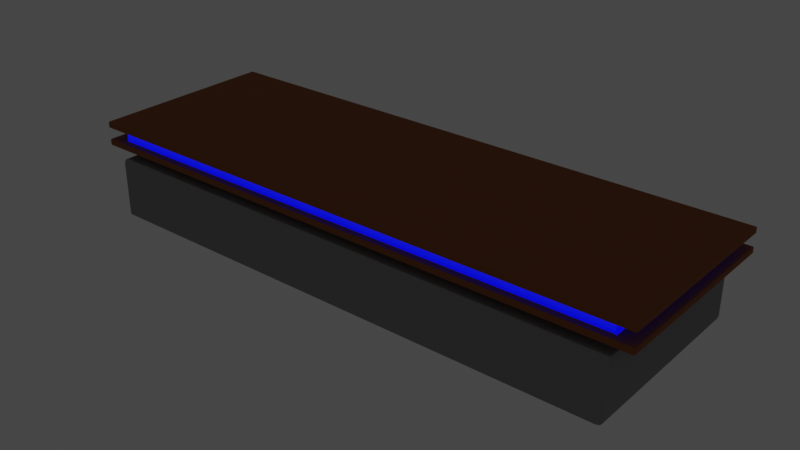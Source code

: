 # Source: long_table.blend  (saved by Blender 2.81.16; exported with 4.5.12 LTS)
import bpy
from mathutils import Matrix  # noqa: F401  (used for matrix-valued properties, if any)

bpy.ops.wm.read_factory_settings(use_empty=True)
scene = bpy.context.scene
scene.name = 'Scene'

# ---- collections
col_collection = bpy.data.collections.new('Collection'); scene.collection.children.link(col_collection)

# ---- materials (node trees are filled in below, after node groups)
mat_table = bpy.data.materials.new('table')
mat_table.use_transparent_shadow = False
mat_screen = bpy.data.materials.new('screen')
mat_screen.use_transparent_shadow = False
mat_tabletop = bpy.data.materials.new('tabletop')
mat_tabletop.use_transparent_shadow = False

# ---- node groups
ng_auto_smooth = bpy.data.node_groups.new('Auto Smooth', 'GeometryNodeTree')
_s = ng_auto_smooth.interface.new_socket(name='Geometry', in_out='OUTPUT', socket_type='NodeSocketGeometry')
_s = ng_auto_smooth.interface.new_socket(name='Geometry', in_out='INPUT', socket_type='NodeSocketGeometry')
_s = ng_auto_smooth.interface.new_socket(name='Angle', in_out='INPUT', socket_type='NodeSocketFloat')
_s.subtype = 'ANGLE'
_s.min_value = 0.0
_s.max_value = 3.142
ng_auto_smooth.is_modifier = True
_N = ng_auto_smooth.nodes; _L = ng_auto_smooth.links
n0 = _N.new('NodeGroupOutput'); n0.name = 'Group Output'; n0.location = (480, -100)
n1 = _N.new('NodeGroupInput'); n1.name = 'Group Input'; n1.location = (-420, -300)
n2 = _N.new('NodeGroupInput'); n2.name = 'Group Input.001'; n2.location = (-60, -100)
n3 = _N.new('GeometryNodeSetShadeSmooth'); n3.name = 'Set Shade Smooth'; n3.location = (120, -100)
n3.domain = 'EDGE'
n4 = _N.new('GeometryNodeSetShadeSmooth'); n4.name = 'Set Shade Smooth.001'; n4.location = (300, -100)
n5 = _N.new('GeometryNodeInputMeshEdgeAngle'); n5.name = 'Edge Angle'; n5.location = (-420, -220)
n6 = _N.new('GeometryNodeInputEdgeSmooth'); n6.name = 'Is Edge Smooth'; n6.location = (-60, -160)
n7 = _N.new('GeometryNodeInputShadeSmooth'); n7.name = 'Is Face Smooth'; n7.location = (-240, -340)
n8 = _N.new('FunctionNodeBooleanMath'); n8.name = 'Boolean Math'; n8.location = (-60, -220)
n9 = _N.new('FunctionNodeCompare'); n9.name = 'Compare'; n9.location = (-240, -180)
n9.operation = 'LESS_EQUAL'
_L.new(n5.outputs[0], n9.inputs[0])
_L.new(n4.outputs[0], n0.inputs[0])
_L.new(n1.outputs[1], n9.inputs[1])
_L.new(n9.outputs[0], n8.inputs[0])
_L.new(n7.outputs[0], n8.inputs[1])
_L.new(n2.outputs[0], n3.inputs[0])
_L.new(n6.outputs[0], n3.inputs[1])
_L.new(n3.outputs[0], n4.inputs[0])
_L.new(n8.outputs[0], n3.inputs[2])
n0.is_active_output = True

# ---- material node trees
mat_table.use_nodes = True; mat_table.node_tree.nodes.clear()
_N = mat_table.node_tree.nodes; _L = mat_table.node_tree.links
n0 = _N.new('ShaderNodeOutputMaterial'); n0.name = 'Material Output'; n0.location = (300, 300)
n1 = _N.new('ShaderNodeBsdfPrincipled'); n1.name = 'Principled BSDF'; n1.location = (10, 300)
n1.distribution = 'GGX'
n1.subsurface_method = 'BURLEY'
n1.inputs[0].default_value = (0.281, 0.281, 0.281, 1.0)
n1.inputs[2].default_value = 0.8
n1.inputs[3].default_value = 1.45
n1.inputs[20].default_value = 0.0
n1.inputs[27].default_value = (0.0, 0.0, 0.0, 1.0)
n1.inputs[28].default_value = 1.0
_L.new(n1.outputs[0], n0.inputs[0])
n0.is_active_output = True
mat_screen.use_nodes = True; mat_screen.node_tree.nodes.clear()
_N = mat_screen.node_tree.nodes; _L = mat_screen.node_tree.links
n0 = _N.new('ShaderNodeOutputMaterial'); n0.name = 'Material Output'; n0.location = (300, 300)
n1 = _N.new('ShaderNodeBsdfPrincipled'); n1.name = 'Principled BSDF'; n1.location = (10, 300)
n1.distribution = 'GGX'
n1.subsurface_method = 'BURLEY'
n1.inputs[0].default_value = (0.1137, 0.1879, 1.0, 1.0)
n1.inputs[1].default_value = 1.0
n1.inputs[3].default_value = 0.0
n1.inputs[20].default_value = 0.0
n1.inputs[27].default_value = (0.0, 0.0, 1.0, 1.0)
n1.inputs[28].default_value = 1.0
_L.new(n1.outputs[0], n0.inputs[0])
n0.is_active_output = True
mat_tabletop.use_nodes = True; mat_tabletop.node_tree.nodes.clear()
_N = mat_tabletop.node_tree.nodes; _L = mat_tabletop.node_tree.links
n0 = _N.new('ShaderNodeOutputMaterial'); n0.name = 'Material Output'; n0.location = (300, 300)
n1 = _N.new('ShaderNodeBsdfPrincipled'); n1.name = 'Principled BSDF'; n1.location = (10, 300)
n1.distribution = 'GGX'
n1.subsurface_method = 'BURLEY'
n1.inputs[0].default_value = (0.3032, 0.09502, 0.02276, 1.0)
n1.inputs[2].default_value = 0.9
n1.inputs[3].default_value = 1.45
n1.inputs[20].default_value = 0.0
n1.inputs[27].default_value = (0.0, 0.0, 0.0, 1.0)
n1.inputs[28].default_value = 1.0
_L.new(n1.outputs[0], n0.inputs[0])
n0.is_active_output = True

# ---- world
world_world = bpy.data.worlds.new('World'); scene.world = world_world
world_world.use_nodes = True; world_world.node_tree.nodes.clear()
_N = world_world.node_tree.nodes; _L = world_world.node_tree.links
n0 = _N.new('ShaderNodeOutputWorld'); n0.name = 'World Output'; n0.location = (300, 300)
n1 = _N.new('ShaderNodeBackground'); n1.name = 'Background'; n1.location = (10, 300)
n1.inputs[0].default_value = (0.05088, 0.05088, 0.05088, 1.0)
_L.new(n1.outputs[0], n0.inputs[0])
n0.is_active_output = True
world_world.color = (0.05088, 0.05088, 0.05088)
world_world.use_sun_shadow = False
world_world.sun_shadow_jitter_overblur = 0.0

# ---- meshes
me_cube_013 = bpy.data.meshes.new('Cube.013')
me_cube_013.from_pydata([(-4.924, -1.631, 0.0), (-5.736, -1.9, 1.262), (-4.924, 0.0, 0.0), (-5.736, 0.269, 1.262), (0.0, -1.631, 0.0), (0.8118, -1.9, 1.262), (0.0, 0.0, 0.0), (0.8118, 0.269, 1.262), (-4.924, -1.631, 0.9599), (-4.924, 0.0, 0.9599), (0.0, 0.0, 0.9599), (0.0, -1.631, 0.9599), (-5.736, -1.9, 0.988), (-5.736, 0.269, 0.988), (0.8118, 0.269, 0.988), (0.8118, -1.9, 0.988), (-5.736, -1.9, 1.057), (-5.736, -1.9, 1.194), (-5.736, 0.269, 1.194), (-5.736, 0.269, 1.057), (0.8118, 0.269, 1.194), (0.8118, 0.269, 1.057), (0.8118, -1.9, 1.194), (0.8118, -1.9, 1.057), (-5.518, -1.828, 1.057), (-5.518, -1.828, 1.194), (-5.518, 0.1968, 1.194), (-5.518, 0.1968, 1.057), (0.594, 0.1968, 1.194), (0.594, 0.1968, 1.057), (0.594, -1.828, 1.194), (0.594, -1.828, 1.057), (-4.924, 0.0, 0.8905), (-4.924, 0.0, 0.192), (0.0, 0.0, 0.8905), (0.0, 0.0, 0.192), (0.0, -1.631, 0.8905), (0.0, -1.631, 0.192), (-4.924, -1.631, 0.192), (-4.924, -1.631, 0.8905), (-5.436, 0.2255, 0.7998), (-5.436, 0.2255, 0.2827), (0.5122, 0.2255, 0.7998), (0.5122, 0.2255, 0.2827), (0.6029, -1.902, 0.8905), (-5.527, -1.902, 0.192), (-5.527, 0.2255, 0.192), (0.6029, 0.2255, 0.8905), (-5.436, 0.1467, 0.7998), (-5.436, 0.1467, 0.2827), (0.5122, 0.1467, 0.7998), (0.5122, 0.1467, 0.2827), (0.5029, -1.902, 0.192), (0.6029, -1.902, 0.292), (0.5195, -1.902, 0.1922), (0.5361, -1.902, 0.1936), (0.5524, -1.902, 0.1972), (0.5677, -1.902, 0.2038), (0.581, -1.902, 0.2139), (0.5911, -1.902, 0.2271), (0.5977, -1.902, 0.2424), (0.6012, -1.902, 0.2587), (0.6026, -1.902, 0.2753), (0.6029, 0.2255, 0.292), (0.5029, 0.2255, 0.192), (0.5322, 0.2255, 0.2627), (0.6026, 0.2255, 0.2753), (0.6012, 0.2255, 0.2587), (0.5977, 0.2255, 0.2424), (0.5911, 0.2255, 0.2271), (0.581, 0.2255, 0.2139), (0.5677, 0.2255, 0.2038), (0.5524, 0.2255, 0.1972), (0.5361, 0.2255, 0.1936), (0.5195, 0.2255, 0.1922), (-5.427, -1.902, 0.8905), (-5.527, -1.902, 0.7905), (-5.443, -1.902, 0.8903), (-5.46, -1.902, 0.8889), (-5.476, -1.902, 0.8853), (-5.492, -1.902, 0.8787), (-5.505, -1.902, 0.8686), (-5.515, -1.902, 0.8554), (-5.522, -1.902, 0.8401), (-5.525, -1.902, 0.8238), (-5.527, -1.902, 0.8072), (-5.527, 0.2255, 0.7905), (-5.427, 0.2255, 0.8905), (-5.456, 0.2255, 0.8198), (-5.527, 0.2255, 0.8072), (-5.525, 0.2255, 0.8238), (-5.522, 0.2255, 0.8401), (-5.515, 0.2255, 0.8554), (-5.505, 0.2255, 0.8686), (-5.492, 0.2255, 0.8787), (-5.476, 0.2255, 0.8853), (-5.46, 0.2255, 0.8889), (-5.443, 0.2255, 0.8903)], [], [(17, 1, 3, 18), (18, 3, 7, 20), (20, 7, 5, 22), (22, 5, 1, 17), (2, 6, 4, 0), (7, 3, 1, 5), (36, 11, 8, 39), (34, 10, 11, 36), (32, 9, 10, 34), (39, 8, 9, 32), (11, 15, 12, 8), (10, 14, 15, 11), (9, 13, 14, 10), (8, 12, 13, 9), (15, 23, 16, 12), (21, 19, 27, 29), (18, 20, 28, 26), (14, 21, 23, 15), (23, 21, 29, 31), (20, 22, 30, 28), (13, 19, 21, 14), (19, 16, 24, 27), (16, 23, 31, 24), (12, 16, 19, 13), (17, 18, 26, 25), (22, 17, 25, 30), (28, 30, 31, 29), (26, 28, 29, 27), (24, 25, 26, 27), (0, 38, 33, 2), (2, 33, 35, 6), (33, 38, 45, 46), (34, 36, 44, 47), (6, 35, 37, 4), (42, 47, 63, 65, 43), (4, 37, 38, 0), (40, 41, 46, 86, 88), (32, 34, 47, 87, 75, 44, 36, 39), (30, 25, 24, 31), (43, 41, 49, 51), (40, 48, 49, 41), (42, 43, 51, 50), (37, 35, 33, 46, 64, 52, 45, 38), (47, 44, 53, 63), (42, 40, 88, 87, 47), (41, 43, 65, 64, 46), (48, 50, 51, 49), (40, 42, 50, 48), (63, 66, 65), (66, 67, 65), (67, 68, 65), (68, 69, 65), (69, 70, 65), (70, 71, 65), (71, 72, 65), (72, 73, 65), (73, 74, 65), (74, 64, 65), (63, 53, 62, 66), (66, 62, 61, 67), (67, 61, 60, 68), (68, 60, 59, 69), (69, 59, 58, 70), (70, 58, 57, 71), (71, 57, 56, 72), (72, 56, 55, 73), (73, 55, 54, 74), (74, 54, 52, 64), (45, 76, 86, 46), (86, 89, 88), (89, 90, 88), (90, 91, 88), (91, 92, 88), (92, 93, 88), (93, 94, 88), (94, 95, 88), (95, 96, 88), (96, 97, 88), (97, 87, 88), (75, 87, 97, 77), (77, 97, 96, 78), (78, 96, 95, 79), (79, 95, 94, 80), (80, 94, 93, 81), (81, 93, 92, 82), (82, 92, 91, 83), (83, 91, 90, 84), (84, 90, 89, 85), (85, 89, 86, 76), (44, 75, 77, 78, 79, 80, 81, 82, 83, 84, 85, 76, 45, 52, 54, 55, 56, 57, 58, 59, 60, 61, 62, 53)])
me_cube_013.polygons.foreach_set('material_index', [2, 2, 2, 2, 0, 2, 0, 0, 0, 0, 2, 2, 2, 2, 2, 2, 2, 2, 2, 2, 2, 2, 2, 2, 2, 2, 1, 1, 1, 0, 0, 0, 0, 0, 0, 0, 0, 0, 1, 0, 0, 0, 0, 0, 0, 0, 1, 0, 0, 0, 0, 0, 0, 0, 0, 0, 0, 0, 0, 0, 0, 0, 0, 0, 0, 0, 0, 0, 0, 0, 0, 0, 0, 0, 0, 0, 0, 0, 0, 0, 0, 0, 0, 0, 0, 0, 0, 0, 0, 0])
_uv = me_cube_013.uv_layers.new(name='UVMap')
_uv.uv.foreach_set('vector', [0.6174, 0.0, 0.625, 0.0, 0.625, 0.25, 0.6174, 0.25, 0.6174, 0.25, 0.625, 0.25, 0.625, 0.5, 0.6174, 0.5, 0.6174, 0.5, 0.625, 0.5, 0.625, 0.75, 0.6174, 0.75, 0.6174, 0.75, 0.625, 0.75, 0.625, 1.0, 0.6174, 1.0, 0.125, 0.5, 0.375, 0.5, 0.375, 0.75, 0.125, 0.75, 0.625, 0.5, 0.875, 0.5, 0.875, 0.75, 0.625, 0.75, 0.5063, 0.75, 0.5391, 0.75, 0.5391, 1.0, 0.5063, 1.0, 0.5063, 0.5, 0.5391, 0.5, 0.5391, 0.75, 0.5063, 0.75, 0.5063, 0.25, 0.5391, 0.25, 0.5391, 0.5, 0.5063, 0.5, 0.5063, 0.0, 0.5391, 0.0, 0.5391, 0.25, 0.5063, 0.25, 0.5391, 0.75, 0.5946, 0.75, 0.5946, 1.0, 0.5391, 1.0, 0.5391, 0.5, 0.5946, 0.5, 0.5946, 0.75, 0.5391, 0.75, 0.5391, 0.25, 0.5946, 0.25, 0.5946, 0.5, 0.5391, 0.5, 0.5391, 0.0, 0.5946, 0.0, 0.5946, 0.25, 0.5391, 0.25, 0.5946, 0.75, 0.6022, 0.75, 0.6022, 1.0, 0.5946, 1.0, 0.6022, 0.5, 0.6022, 0.25, 0.6022, 0.25, 0.6022, 0.5, 0.6174, 0.25, 0.6174, 0.5, 0.6174, 0.5, 0.6174, 0.25, 0.5946, 0.5, 0.6022, 0.5, 0.6022, 0.75, 0.5946, 0.75, 0.6022, 0.75, 0.6022, 0.5, 0.6022, 0.5, 0.6022, 0.75, 0.6174, 0.5, 0.6174, 0.75, 0.6174, 0.75, 0.6174, 0.5, 0.5946, 0.25, 0.6022, 0.25, 0.6022, 0.5, 0.5946, 0.5, 0.6022, 0.25, 0.6022, 0.0, 0.6022, 0.0, 0.6022, 0.25, 0.6022, 1.0, 0.6022, 0.75, 0.6022, 0.75, 0.6022, 1.0, 0.5946, 0.0, 0.6022, 0.0, 0.6022, 0.25, 0.5946, 0.25, 0.6174, 0.0, 0.6174, 0.25, 0.6174, 0.25, 0.6174, 0.0, 0.6174, 0.75, 0.6174, 1.0, 0.6174, 1.0, 0.6174, 0.75, 0.6174, 0.5, 0.6174, 0.75, 0.6022, 0.75, 0.6022, 0.5, 0.6174, 0.25, 0.6174, 0.5, 0.6022, 0.5, 0.6022, 0.25, 0.6022, 0.0, 0.6174, 0.0, 0.6174, 0.25, 0.6022, 0.25, 0.375, 0.0, 0.4078, 0.0, 0.4078, 0.25, 0.375, 0.25, 0.375, 0.25, 0.4078, 0.25, 0.4078, 0.5, 0.375, 0.5, 0.4078, 0.25, 0.4078, 0.0, 0.4078, 0.0, 0.4078, 0.25, 0.5063, 0.5, 0.5063, 0.75, 0.5063, 0.75, 0.5063, 0.5, 0.375, 0.5, 0.4078, 0.5, 0.4078, 0.75, 0.375, 0.75, 0.4968, 0.4963, 0.5063, 0.5, 0.4219, 0.5, 0.4199, 0.4971, 0.4233, 0.4963, 0.375, 0.75, 0.4078, 0.75, 0.4078, 1.0, 0.375, 1.0, 0.4968, 0.2537, 0.4233, 0.2537, 0.4078, 0.25, 0.4922, 0.25, 0.4989, 0.2529, 0.5063, 0.25, 0.5063, 0.5, 0.5063, 0.5, 0.5063, 0.2541, 0.5063, 0.9959, 0.5063, 0.75, 0.5063, 0.75, 0.5063, 0.0, 0.6174, 0.75, 0.6174, 1.0, 0.6022, 1.0, 0.6022, 0.75, 0.4233, 0.4963, 0.4233, 0.2537, 0.4233, 0.2537, 0.4233, 0.4963, 0.4968, 0.2537, 0.4968, 0.2537, 0.4233, 0.2537, 0.4233, 0.2537, 0.4968, 0.4963, 0.4233, 0.4963, 0.4233, 0.4963, 0.4968, 0.4963, 0.4078, 0.75, 0.4078, 0.5, 0.4078, 0.25, 0.4078, 0.25, 0.4078, 0.4959, 0.4078, 0.7541, 0.4078, 1.0, 0.4078, 1.0, 0.5063, 0.5, 0.5063, 0.75, 0.4219, 0.75, 0.4219, 0.5, 0.4968, 0.4963, 0.4968, 0.2537, 0.4989, 0.2529, 0.5063, 0.2541, 0.5063, 0.5, 0.4233, 0.2537, 0.4233, 0.4963, 0.4199, 0.4971, 0.4078, 0.4959, 0.4078, 0.25, 0.4968, 0.2537, 0.4968, 0.4963, 0.4233, 0.4963, 0.4233, 0.2537, 0.4968, 0.2537, 0.4968, 0.4963, 0.4968, 0.4963, 0.4968, 0.2537, 0.4219, 0.5, 0.4196, 0.5, 0.4199, 0.4971, 0.4196, 0.5, 0.4172, 0.5, 0.4199, 0.4971, 0.4172, 0.5, 0.4149, 0.5, 0.4199, 0.4971, 0.4149, 0.5, 0.4128, 0.5, 0.4199, 0.4971, 0.4128, 0.5, 0.4109, 0.5, 0.4199, 0.4971, 0.4109, 0.5, 0.4095, 0.5, 0.4199, 0.4971, 0.4095, 0.5, 0.4086, 0.5, 0.4199, 0.4971, 0.4086, 0.5, 0.4081, 0.5, 0.4199, 0.4971, 0.4081, 0.5, 0.4079, 0.5, 0.4199, 0.4971, 0.4079, 0.5, 0.4078, 0.5, 0.4199, 0.4971, 0.4219, 0.5, 0.4219, 0.75, 0.4196, 0.75, 0.4196, 0.5, 0.4196, 0.5, 0.4196, 0.75, 0.4172, 0.75, 0.4172, 0.5, 0.4172, 0.5, 0.4172, 0.75, 0.4149, 0.7501, 0.4149, 0.5, 0.4149, 0.5, 0.4149, 0.7501, 0.4128, 0.7502, 0.4128, 0.5, 0.4128, 0.5, 0.4128, 0.7502, 0.4089, 0.7503, 0.4078, 0.5, 0.4078, 0.5, 0.4089, 0.7503, 0.4084, 0.7514, 0.4078, 0.4986, 0.4078, 0.4986, 0.4084, 0.7514, 0.4081, 0.7521, 0.4078, 0.4979, 0.4078, 0.4979, 0.4081, 0.7521, 0.4079, 0.7527, 0.4078, 0.4973, 0.4078, 0.4973, 0.4079, 0.7527, 0.4078, 0.7534, 0.4078, 0.4966, 0.4078, 0.4966, 0.4078, 0.7534, 0.4078, 0.7541, 0.4078, 0.4959, 0.4078, 0.0, 0.4922, 0.0, 0.4922, 0.25, 0.4078, 0.25, 0.4922, 0.25, 0.4946, 0.25, 0.4989, 0.2529, 0.4946, 0.25, 0.497, 0.2501, 0.4989, 0.2529, 0.497, 0.2501, 0.4994, 0.2502, 0.4989, 0.2529, 0.4994, 0.2502, 0.5018, 0.2505, 0.4989, 0.2529, 0.5018, 0.2505, 0.504, 0.2509, 0.4989, 0.2529, 0.504, 0.2509, 0.5039, 0.251, 0.4989, 0.2529, 0.5039, 0.251, 0.5034, 0.2511, 0.4989, 0.2529, 0.5034, 0.2511, 0.5027, 0.2514, 0.4989, 0.2529, 0.5027, 0.2514, 0.502, 0.2517, 0.4989, 0.2529, 0.502, 0.2517, 0.5011, 0.252, 0.4989, 0.2529, 0.5063, 0.9959, 0.5063, 0.2541, 0.5063, 0.2534, 0.5063, 0.9966, 0.5063, 0.9966, 0.5063, 0.2534, 0.5063, 0.2527, 0.5063, 0.9973, 0.5063, 0.9973, 0.5063, 0.2527, 0.5063, 0.2521, 0.5063, 0.9979, 0.5063, 0.9979, 0.5063, 0.2521, 0.5063, 0.2514, 0.5063, 0.9986, 0.5063, 0.9986, 0.5063, 0.2514, 0.5063, 0.25, 0.5063, 1.0, 0.5063, 0.0, 0.5063, 0.25, 0.5014, 0.25, 0.5014, 0.0, 0.5014, 0.0, 0.5014, 0.25, 0.4992, 0.25, 0.4992, 0.0, 0.4992, 0.0, 0.4992, 0.25, 0.4969, 0.25, 0.4969, 0.0, 0.4969, 0.0, 0.4969, 0.25, 0.4946, 0.25, 0.4946, 0.0, 0.4946, 0.0, 0.4946, 0.25, 0.4922, 0.25, 0.4922, 0.0, 0.5063, 0.75, 0.5063, 0.9959, 0.5063, 0.9966, 0.5061, 0.9973, 0.5056, 0.9979, 0.5046, 0.9986, 0.5032, 0.9991, 0.5014, 0.9995, 0.4992, 0.9998, 0.4969, 0.9999, 0.4946, 1.0, 0.4922, 1.0, 0.4078, 1.0, 0.4078, 0.7541, 0.4078, 0.7534, 0.4079, 0.7527, 0.4081, 0.7521, 0.4084, 0.7514, 0.4089, 0.7503, 0.4128, 0.7502, 0.4149, 0.7501, 0.4172, 0.75, 0.4196, 0.75, 0.4219, 0.75])
me_cube_013.materials.append(mat_table)
me_cube_013.materials.append(mat_screen)
me_cube_013.materials.append(mat_tabletop)
me_cube_013.use_remesh_fix_poles = True
me_cube_013.use_remesh_preserve_attributes = False
me_cube_013.use_mirror_vertex_groups = False
me_cube_013.update()

# ---- objects
ob_long_table = bpy.data.objects.new('long_table', me_cube_013)

# ---- transforms, parenting, visibility, modifiers, constraints
ob_long_table.location = (0.0, 0.0, 2.98e-07)
ob_long_table.lineart.crease_threshold = 0.0
_m = ob_long_table.modifiers.new('Bevel', 'BEVEL')
_m.width = 0.01
_m.width_pct = 0.01
_m.angle_limit = 1.047
_m.offset_type = 'WIDTH'
_m = ob_long_table.modifiers.new('Auto Smooth', 'NODES')
_m.node_group = ng_auto_smooth
_gi = [s.identifier for s in ng_auto_smooth.interface.items_tree if s.item_type == 'SOCKET' and s.in_out == 'INPUT']
_m[_gi[1]] = 0.5236  # Angle

# ---- collection membership
col_collection.objects.link(ob_long_table)

# ---- scene / render settings (as saved in the file)
scene.frame_start = 1; scene.frame_end = 250; scene.frame_set(1)
scene.render.engine = 'BLENDER_EEVEE_NEXT'
scene.cycles.use_denoising = False
scene.cycles.samples = 128
scene.cycles.sampling_pattern = 'TABULATED_SOBOL'
scene.cycles.use_adaptive_sampling = False
scene.cycles.use_light_tree = False
scene.view_settings.view_transform = 'Filmic'
bpy.context.view_layer.update()

# ---- added for rendering (the .blend has no active camera): camera
cam_auto = bpy.data.cameras.new('AutoCamera')
cam_auto.lens = 50.0
cam_auto.sensor_width = 36.0
cam_auto.clip_end = 1000.0
ob_auto_camera = bpy.data.objects.new('AutoCamera', cam_auto)
scene.collection.objects.link(ob_auto_camera)
ob_auto_camera.location = (4.02625, -8.60226, 5.82161)
ob_auto_camera.rotation_euler = (1.09748, -7.21219e-08, 0.694738)
scene.camera = ob_auto_camera
bpy.context.view_layer.update()
